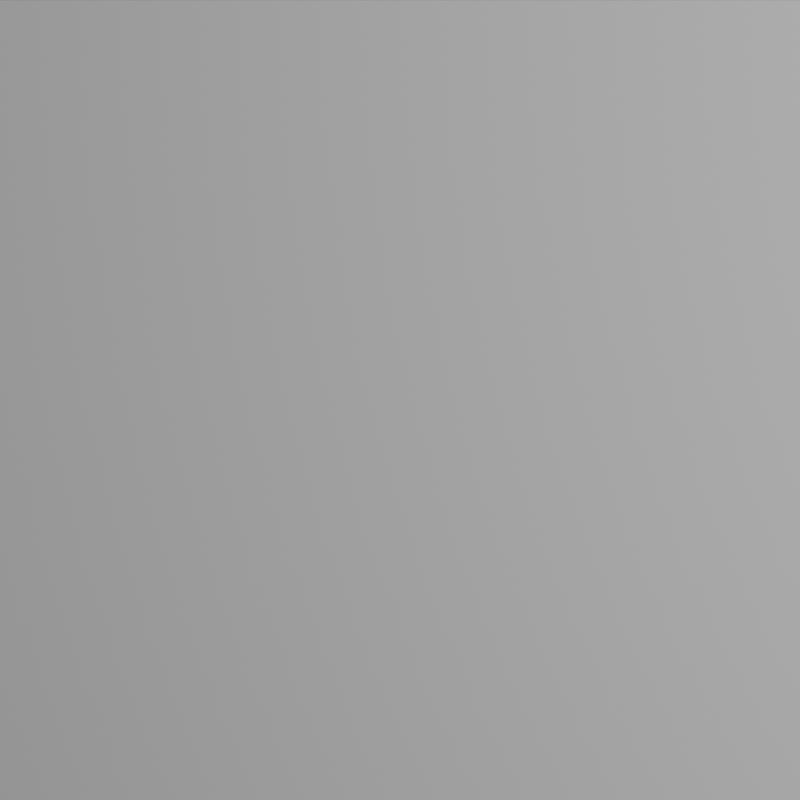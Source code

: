 # Source: template.blend  (saved by Blender 2.83.19; exported with 4.5.12 LTS)
import bpy
from mathutils import Matrix  # noqa: F401  (used for matrix-valued properties, if any)

bpy.ops.wm.read_factory_settings(use_empty=True)
scene = bpy.context.scene
scene.name = 'Scene'

# ---- collections
col_collection = bpy.data.collections.new('Collection'); scene.collection.children.link(col_collection)

# ---- world
world_world = bpy.data.worlds.new('World'); scene.world = world_world
world_world.use_nodes = True; world_world.node_tree.nodes.clear()
_N = world_world.node_tree.nodes; _L = world_world.node_tree.links
n0 = _N.new('ShaderNodeOutputWorld'); n0.name = 'World Output'; n0.location = (300, 300)
n1 = _N.new('ShaderNodeBackground'); n1.name = 'Background'; n1.location = (10, 300)
n1.inputs[0].default_value = (0.05088, 0.05088, 0.05088, 1.0)
_L.new(n1.outputs[0], n0.inputs[0])
n0.is_active_output = True
world_world.color = (0.05088, 0.05088, 0.05088)
world_world.use_sun_shadow = False
world_world.sun_shadow_jitter_overblur = 0.0

# ---- cameras
cam_camera = bpy.data.cameras.new('Camera')
cam_camera.type = 'ORTHO'
cam_camera.clip_end = 100.0
cam_camera.ortho_scale = 1.914
cam_camera.shift_y = 0.03

# ---- lights
light_light = bpy.data.lights.new('Light', 'POINT')
light_light.transmission_factor = 0.0
light_light.energy = 1000.0
light_light.shadow_soft_size = 0.1
light_light.shadow_maximum_resolution = 0.006
light_light.use_absolute_resolution = True

# ---- meshes
me_plane_001 = bpy.data.meshes.new('Plane.001')
me_plane_001.from_pydata([(-1.0, -1.0, 0.0), (1.0, -1.0, 0.0), (-1.0, 1.0, 0.0), (1.0, 1.0, 0.0)], [], [(0, 1, 3, 2)])
_uv = me_plane_001.uv_layers.new(name='UVMap')
_uv.uv.foreach_set('vector', [0.0, 0.0, 1.0, 0.0, 1.0, 1.0, 0.0, 1.0])
me_plane_001.use_remesh_fix_poles = True
me_plane_001.use_remesh_preserve_attributes = False
me_plane_001.use_mirror_vertex_groups = False
me_plane_001.update()

# ---- objects
ob_light = bpy.data.objects.new('Light', light_light)
ob_camera = bpy.data.objects.new('Camera', cam_camera)
ob_plane = bpy.data.objects.new('Plane', me_plane_001)

# ---- transforms, parenting, visibility, modifiers, constraints
ob_light.location = (4.076, 1.005, 5.904)
ob_light.rotation_euler = (0.6503, 0.05522, 1.866)
ob_light.lock_rotations_4d = False
ob_light.empty_display_type = 'ARROWS'
ob_light.color = (0.0, 0.0, 0.0, 0.0)
ob_light.lineart.crease_threshold = 0.0
ob_camera.location = (0.0, -1.367, 4.915)
ob_camera.rotation_euler = (0.2618, -0.0, 0.0)
ob_camera.lock_rotations_4d = False
ob_camera.empty_display_type = 'ARROWS'
ob_camera.color = (0.0, 0.0, 0.0, 0.0)
ob_camera.display_type = 'WIRE'
ob_camera.lineart.crease_threshold = 0.0
ob_plane.location = (0.0, 0.0, 0.0)
ob_plane.lineart.crease_threshold = 0.0

# ---- collection membership
col_collection.objects.link(ob_light)
col_collection.objects.link(ob_camera)
col_collection.objects.link(ob_plane)

# ---- scene / render settings (as saved in the file)
scene.camera = ob_camera
scene.frame_start = 1; scene.frame_end = 250; scene.frame_set(1)
scene.render.engine = 'BLENDER_EEVEE_NEXT'
scene.render.resolution_x = 64
scene.render.resolution_y = 64
scene.cycles.use_denoising = False
scene.cycles.samples = 128
scene.cycles.sampling_pattern = 'TABULATED_SOBOL'
scene.cycles.use_adaptive_sampling = False
scene.cycles.use_light_tree = False
scene.view_settings.view_transform = 'Filmic'
bpy.context.view_layer.update()
